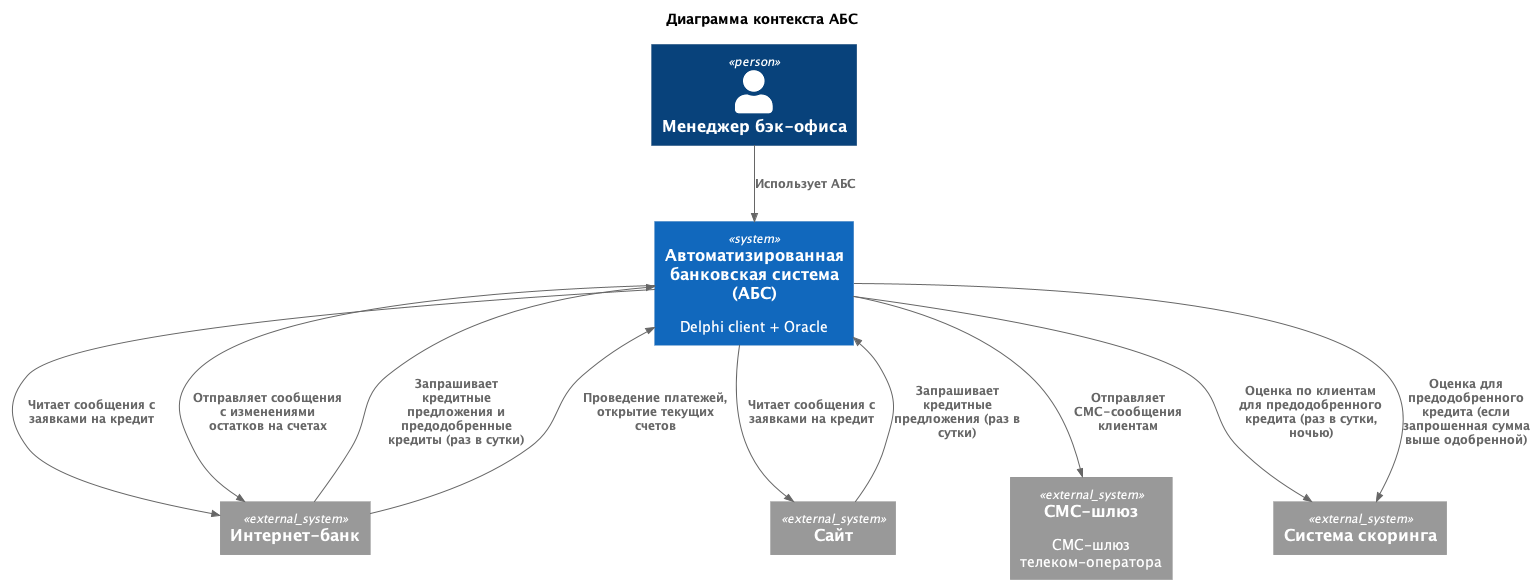

The diagram above was rendered by PlantUML. Its source (embedded in the PNG):
@startuml
title Диаграмма контекста АБС

top to bottom direction

!includeurl https://raw.githubusercontent.com/RicardoNiepel/C4-PlantUML/master/C4_Component.puml

Person(manager, "Менеджер бэк-офиса", "")
System(abs, "Автоматизированная банковская система (АБС)", "Delphi client + Oracle")

System_Ext(internet_bank, "Интернет-банк", "")
System_Ext(site, "Сайт", "")
System_Ext(sms_gateway, "СМС-шлюз", "СМС-шлюз телеком-оператора")
System_Ext(scoring, "Система скоринга", "")

Rel(manager, abs, "Использует АБС")
Rel(internet_bank, abs, "Запрашивает кредитные предложения и предодобренные кредиты (раз в сутки)")
Rel(internet_bank, abs, "Проведение платежей, открытие текущих счетов")
Rel(site, abs, "Запрашивает кредитные предложения (раз в сутки)")
Rel(abs, sms_gateway, "Отправляет СМС-сообщения клиентам")
Rel(abs, scoring, "Оценка по клиентам для предодобренного кредита (раз в сутки, ночью)")
Rel(abs, scoring, "Оценка для предодобренного кредита (если запрошенная сумма выше одобренной)")
Rel(abs, internet_bank, "Читает сообщения с заявками на кредит")
Rel(abs, site, "Читает сообщения с заявками на кредит")
Rel(abs, internet_bank, "Отправляет сообщения с изменениями остатков на счетах")

@enduml